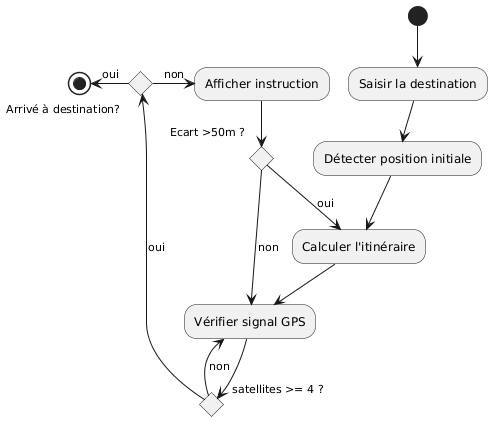

The diagram above was rendered by PlantUML. Its source (embedded in the PNG):
@startuml
(*) --> "Saisir la destination"
--> "Détecter position initiale"
--> "Calculer l'itinéraire"
--> "Vérifier signal GPS"
if "satellites >= 4 ?" then
  -->[oui] if "Arrivé à destination?" then
    --left>[oui] (*)
  else
    -right->[non] "Afficher instruction"
    if "Ecart >50m ?" then
      -->[oui] "Calculer l'itinéraire"
    else
      -->[non] "Vérifier signal GPS"
    endif
  endif
else
  -->[non] "Vérifier signal GPS"
endif
@enduml